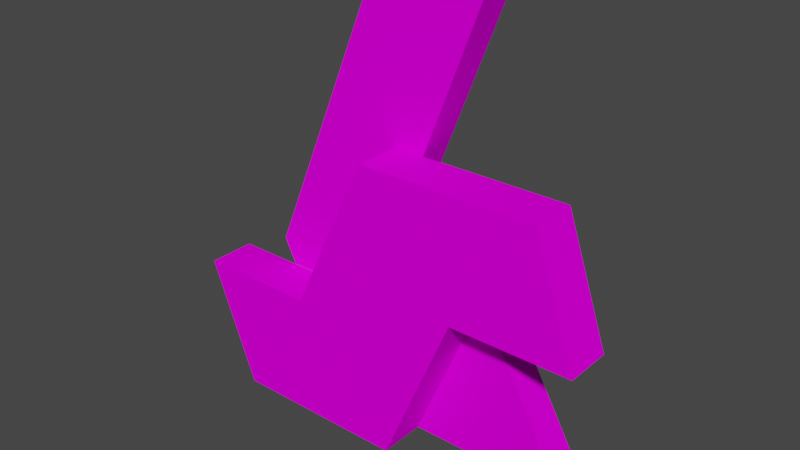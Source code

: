 # Source: dec_itex_big.blend  (saved by Blender 3.3.6; exported with 4.5.12 LTS)
import bpy
from mathutils import Matrix  # noqa: F401  (used for matrix-valued properties, if any)

bpy.ops.wm.read_factory_settings(use_empty=True)
scene = bpy.context.scene
scene.name = 'Scene'

# ---- collections
col_collection = bpy.data.collections.new('Collection'); scene.collection.children.link(col_collection)

# ---- images (referenced by path relative to the original .blend; pixels are not part of the script)
import os
ASSET_DIR = os.environ.get("B2B_ASSET_DIR", "")  # directory of the original .blend (textures are referenced by path, not embedded)
HERE = os.path.dirname(os.path.abspath(__file__))  # packed textures are extracted next to this script under _unpacked/

def load_image(name, relpath, width, height, colorspace="sRGB"):
    """Load a texture the original file referenced (path relative to the .blend, or extracted next to this script)."""
    p = next((c for c in (os.path.join(HERE, relpath), os.path.join(ASSET_DIR, relpath)) if relpath and os.path.exists(c)), "")
    if p:
        img = bpy.data.images.load(p, check_existing=True)
        img.name = name
    else:  # same state as the original file: an image datablock whose file is absent (Cycles renders it pink)
        img = bpy.data.images.new(name, width, height)
        img.source = "FILE"
        img.filepath = "//" + (relpath or name)
    img.colorspace_settings.name = colorspace
    return img
img_level3_sponser2_png_016 = load_image('level3_sponser2.png.016', 'level3_sponser2.png', 1024, 1024, 'sRGB')

# ---- materials (node trees are filled in below, after node groups)
mat_level3_sponser2 = bpy.data.materials.new('level3_sponser2')
mat_level3_sponser2.alpha_threshold = 0.0
mat_level3_sponser2.use_transparent_shadow = False
mat_level3_sponser2.diffuse_color = (1.0, 1.0, 1.0, 1.0)
mat_level3_sponser2.roughness = 0.5

# ---- material node trees
mat_level3_sponser2.use_nodes = True; mat_level3_sponser2.node_tree.nodes.clear()
_N = mat_level3_sponser2.node_tree.nodes; _L = mat_level3_sponser2.node_tree.links
n0 = _N.new('ShaderNodeBsdfDiffuse'); n0.name = 'Diffuse BSDF'; n0.location = (0, 0)
n1 = _N.new('ShaderNodeTexImage'); n1.name = 'Image Texture'; n1.location = (0, 0)
n1.image = img_level3_sponser2_png_016
n2 = _N.new('ShaderNodeOutputMaterial'); n2.name = 'Material Output'; n2.location = (0, 0)
_L.new(n0.outputs[0], n2.inputs[0])
_L.new(n1.outputs[0], n0.inputs[0])
n2.is_active_output = True

# ---- world
world_world = bpy.data.worlds.new('World'); scene.world = world_world
world_world.use_nodes = True; world_world.node_tree.nodes.clear()
_N = world_world.node_tree.nodes; _L = world_world.node_tree.links
n0 = _N.new('ShaderNodeOutputWorld'); n0.name = 'World Output'; n0.location = (300, 300)
n1 = _N.new('ShaderNodeBackground'); n1.name = 'Background'; n1.location = (10, 300)
n1.inputs[0].default_value = (0.05088, 0.05088, 0.05088, 1.0)
_L.new(n1.outputs[0], n0.inputs[0])
n0.is_active_output = True
world_world.color = (0.05088, 0.05088, 0.05088)
world_world.use_sun_shadow = False
world_world.sun_shadow_jitter_overblur = 0.0

# ---- meshes
me_track13_pmd0_mesh_017 = bpy.data.meshes.new('TRACK13.PMD0.mesh.017')
me_track13_pmd0_mesh_017.from_pydata([(13.24, 2.874, -5.722e-05), (6.356, 2.862, 12.27), (1.207, 2.849, -5.722e-05), (-2.839, 0.2817, 32.08), (5.646, 0.2817, 32.08), (0.611, 0.2817, 19.26), (13.24, 0.2817, -5.722e-05), (6.369, 0.2422, 12.26), (1.184, 0.2422, -5.722e-05), (0.611, 2.874, 19.26), (5.646, 2.874, 32.08), (-2.839, 2.874, 32.08), (-6.554, 2.874, 9.192), (-10.56, 2.874, 9.192), (-10.56, 0.2817, 9.192), (-6.554, 0.2817, 9.192), (-11.5, 2.874, 11.08), (-11.5, 0.2817, 11.08), (15.33, 0.2422, 12.26), (12.26, 0.2422, 21.21), (-0.9374, 0.2422, 21.21), (-15.55, 0.2422, 9.192), (-6.594, 0.2422, 9.192), (-6.594, -3.293, 9.192), (-15.55, -3.293, 9.192), (-0.9374, -3.293, 21.21), (12.26, -3.293, 21.21), (15.33, -3.293, 12.26), (6.369, -3.293, 12.26), (1.184, -3.293, -5.722e-05), (-12.02, 0.2422, -5.722e-05), (-12.02, -3.293, -5.722e-05)], [], [(0, 2, 1), (3, 5, 4), (1, 7, 6, 0), (0, 6, 8, 2), (8, 6, 7), (9, 11, 10), (12, 15, 14, 13), (13, 14, 17, 16), (16, 17, 3, 11), (11, 3, 4, 10), (7, 1, 9, 5), (1, 2, 12, 9), (2, 8, 15, 12), (7, 20, 19, 18), (21, 24, 23, 22), (22, 23, 25, 20), (20, 25, 26, 19), (19, 26, 27, 18), (18, 27, 28, 7), (7, 28, 29, 8), (8, 29, 31, 30), (30, 31, 24, 21), (25, 28, 27, 26), (9, 12, 13, 16, 11), (17, 14, 15, 5, 3), (23, 29, 28, 25), (24, 31, 29, 23), (30, 21, 22, 8), (5, 9, 10, 4)])
_uv = me_track13_pmd0_mesh_017.uv_layers.new(name='UVMap')
_uv.uv.foreach_set('vector', [0.961, 0.4807, 0.7769, 0.4807, 0.85, 0.6547, 0.7071, 0.9997, 0.7333, 0.8341, 0.8486, 0.9997, 0.9312, 0.6147, 0.8764, 0.6119, 0.9437, 0.5073, 0.9967, 0.5149, 0.961, 0.4807, 0.961, 0.4807, 0.7769, 0.4807, 0.7769, 0.4807, 0.7769, 0.4807, 0.961, 0.4807, 0.85, 0.6547, 0.7333, 0.8331, 0.7071, 0.9997, 0.8486, 0.9997, 0.6396, 0.6337, 0.6396, 0.6337, 0.5815, 0.6337, 0.5815, 0.6337, 0.5815, 0.6327, 0.5815, 0.6327, 0.56, 0.6545, 0.56, 0.6545, 0.5018, 0.6669, 0.5573, 0.6678, 0.6826, 0.9654, 0.6317, 0.9759, 0.5018, 0.6669, 0.5573, 0.6678, 0.6826, 0.9654, 0.6317, 0.9759, 0.6396, 0.6337, 0.6396, 0.6337, 0.5815, 0.6337, 0.5815, 0.6337, 0.6396, 0.6337, 0.6396, 0.6337, 0.5815, 0.6337, 0.5815, 0.6337, 0.6396, 0.6337, 0.6396, 0.6337, 0.5815, 0.6337, 0.5815, 0.6337, 0.8482, 0.673, 0.7389, 0.8184, 0.9535, 0.8184, 0.9984, 0.674, 0.7389, 0.8184, 0.7389, 0.8184, 0.9535, 0.8184, 0.9535, 0.8184, 0.7389, 0.8184, 0.7389, 0.8184, 0.9535, 0.8184, 0.9535, 0.8184, 0.7389, 0.8184, 0.7389, 0.8184, 0.9535, 0.8184, 0.9535, 0.8184, 0.9535, 0.8184, 0.9535, 0.8184, 0.9984, 0.674, 0.9984, 0.674, 0.9984, 0.674, 0.9984, 0.674, 0.8482, 0.673, 0.8482, 0.673, 0.8482, 0.673, 0.8482, 0.673, 0.7657, 0.4807, 0.7657, 0.4807, 0.7657, 0.4807, 0.7657, 0.4807, 0.56, 0.4807, 0.56, 0.4807, 0.56, 0.4807, 0.56, 0.4807, 0.5038, 0.6249, 0.5038, 0.6249, 0.7389, 0.8184, 0.8482, 0.673, 0.9984, 0.674, 0.9535, 0.8184, 0.7333, 0.8331, 0.6396, 0.6335, 0.5815, 0.6335, 0.56, 0.6545, 0.7071, 0.9997, 0.56, 0.6545, 0.5815, 0.6335, 0.6396, 0.6335, 0.7333, 0.8331, 0.7071, 0.9997, 0.6462, 0.6249, 0.7657, 0.4807, 0.8482, 0.673, 0.7389, 0.8184, 0.5038, 0.6249, 0.56, 0.4807, 0.7657, 0.4807, 0.6462, 0.6249, 0.56, 0.4807, 0.5038, 0.6249, 0.6462, 0.6249, 0.7657, 0.4807, 0.7333, 0.8331, 0.7333, 0.8331, 0.8486, 0.9997, 0.8486, 0.9997])
me_track13_pmd0_mesh_017.materials.append(mat_level3_sponser2)
me_track13_pmd0_mesh_017.use_remesh_preserve_volume = False
me_track13_pmd0_mesh_017.use_remesh_preserve_attributes = False
me_track13_pmd0_mesh_017.use_mirror_vertex_groups = False
me_track13_pmd0_mesh_017.update()

# ---- objects
ob_main = bpy.data.objects.new('main', me_track13_pmd0_mesh_017)

# ---- transforms, parenting, visibility, modifiers, constraints
ob_main.location = (0.0, 0.0, 0.0)
ob_main.lineart.crease_threshold = 0.0

# ---- collection membership
col_collection.objects.link(ob_main)

# ---- scene / render settings (as saved in the file)
scene.frame_start = 1; scene.frame_end = 250; scene.frame_set(1)
scene.render.engine = 'BLENDER_EEVEE_NEXT'
scene.cycles.sampling_pattern = 'TABULATED_SOBOL'
scene.cycles.use_light_tree = False
scene.view_settings.view_transform = 'Filmic'
bpy.context.view_layer.update()

# ---- added for rendering (the .blend has no active camera and no usable light): camera, sun
cam_auto = bpy.data.cameras.new('AutoCamera')
cam_auto.lens = 50.0
cam_auto.sensor_width = 36.0
cam_auto.clip_end = 1000.0
ob_auto_camera = bpy.data.objects.new('AutoCamera', cam_auto)
scene.collection.objects.link(ob_auto_camera)
ob_auto_camera.location = (41.4769, -50.1167, 49.3117)
ob_auto_camera.rotation_euler = (1.09748, -7.21219e-08, 0.694738)
scene.camera = ob_auto_camera
light_auto_sun = bpy.data.lights.new('AutoSun', 'SUN')
light_auto_sun.energy = 3.0
light_auto_sun.angle = 0.0523599
ob_auto_sun = bpy.data.objects.new('AutoSun', light_auto_sun)
scene.collection.objects.link(ob_auto_sun)
ob_auto_sun.rotation_euler = (0.872665, 0.174533, 0.523599)
bpy.context.view_layer.update()
